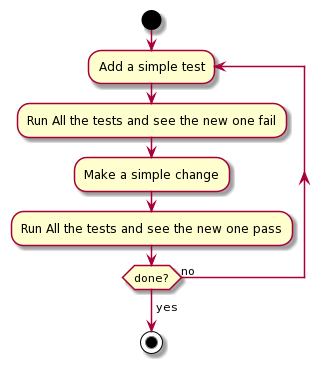

The diagram above was rendered by PlantUML. Its source (embedded in the PNG):
@startuml
start

repeat :Add a simple test;
    :Run All the tests and see the new one fail;
    :Make a simple change;
    :Run All the tests and see the new one pass;
repeat while (done?) is (no)
->yes;

stop
@enduml